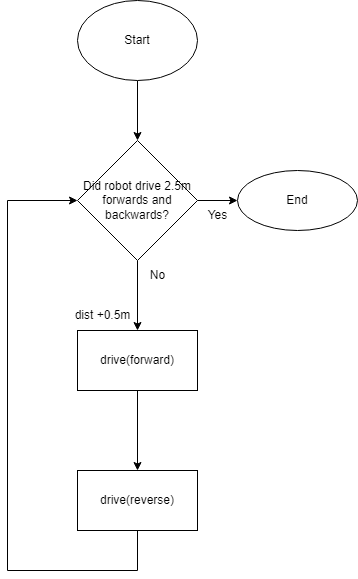

The diagram above was exported from draw.io. Its source (the exported page's mxGraphModel, read from the mxfile embedded in the PNG):
<mxGraphModel dx="1422" dy="754" grid="1" gridSize="10" guides="1" tooltips="1" connect="1" arrows="1" fold="1" page="1" pageScale="1" pageWidth="827" pageHeight="1169" math="0" shadow="0">
  <root>
    <mxCell id="WIyWlLk6GJQsqaUBKTNV-0" />
    <mxCell id="WIyWlLk6GJQsqaUBKTNV-1" parent="WIyWlLk6GJQsqaUBKTNV-0" />
    <mxCell id="Cz6w3ZETnyOtzmWYNawz-5" value="" style="edgeStyle=orthogonalEdgeStyle;rounded=0;orthogonalLoop=1;jettySize=auto;html=1;" parent="WIyWlLk6GJQsqaUBKTNV-1" source="Cz6w3ZETnyOtzmWYNawz-0" target="Cz6w3ZETnyOtzmWYNawz-4" edge="1">
      <mxGeometry relative="1" as="geometry" />
    </mxCell>
    <mxCell id="Cz6w3ZETnyOtzmWYNawz-0" value="Start" style="ellipse;whiteSpace=wrap;html=1;" parent="WIyWlLk6GJQsqaUBKTNV-1" vertex="1">
      <mxGeometry x="240" y="80" width="120" height="80" as="geometry" />
    </mxCell>
    <mxCell id="Cz6w3ZETnyOtzmWYNawz-8" value="" style="edgeStyle=orthogonalEdgeStyle;rounded=0;orthogonalLoop=1;jettySize=auto;html=1;" parent="WIyWlLk6GJQsqaUBKTNV-1" source="Cz6w3ZETnyOtzmWYNawz-4" target="Cz6w3ZETnyOtzmWYNawz-7" edge="1">
      <mxGeometry relative="1" as="geometry" />
    </mxCell>
    <mxCell id="Cz6w3ZETnyOtzmWYNawz-14" value="" style="edgeStyle=orthogonalEdgeStyle;rounded=0;orthogonalLoop=1;jettySize=auto;html=1;" parent="WIyWlLk6GJQsqaUBKTNV-1" source="Cz6w3ZETnyOtzmWYNawz-4" target="Cz6w3ZETnyOtzmWYNawz-13" edge="1">
      <mxGeometry relative="1" as="geometry" />
    </mxCell>
    <mxCell id="Cz6w3ZETnyOtzmWYNawz-4" value="Did robot drive 2.5m forwards and backwards?" style="rhombus;whiteSpace=wrap;html=1;" parent="WIyWlLk6GJQsqaUBKTNV-1" vertex="1">
      <mxGeometry x="240" y="220" width="120" height="120" as="geometry" />
    </mxCell>
    <mxCell id="Cz6w3ZETnyOtzmWYNawz-17" style="edgeStyle=orthogonalEdgeStyle;rounded=0;orthogonalLoop=1;jettySize=auto;html=1;entryX=0.5;entryY=0;entryDx=0;entryDy=0;" parent="WIyWlLk6GJQsqaUBKTNV-1" source="Cz6w3ZETnyOtzmWYNawz-7" target="Cz6w3ZETnyOtzmWYNawz-15" edge="1">
      <mxGeometry relative="1" as="geometry" />
    </mxCell>
    <mxCell id="Cz6w3ZETnyOtzmWYNawz-7" value="drive(forward)" style="whiteSpace=wrap;html=1;" parent="WIyWlLk6GJQsqaUBKTNV-1" vertex="1">
      <mxGeometry x="240" y="410" width="120" height="60" as="geometry" />
    </mxCell>
    <mxCell id="Cz6w3ZETnyOtzmWYNawz-13" value="End" style="ellipse;whiteSpace=wrap;html=1;" parent="WIyWlLk6GJQsqaUBKTNV-1" vertex="1">
      <mxGeometry x="400" y="250" width="120" height="60" as="geometry" />
    </mxCell>
    <mxCell id="Cz6w3ZETnyOtzmWYNawz-23" value="" style="edgeStyle=orthogonalEdgeStyle;rounded=0;orthogonalLoop=1;jettySize=auto;html=1;entryX=0;entryY=0.5;entryDx=0;entryDy=0;" parent="WIyWlLk6GJQsqaUBKTNV-1" source="Cz6w3ZETnyOtzmWYNawz-15" target="Cz6w3ZETnyOtzmWYNawz-4" edge="1">
      <mxGeometry relative="1" as="geometry">
        <mxPoint x="140" y="280" as="targetPoint" />
        <Array as="points">
          <mxPoint x="300" y="650" />
          <mxPoint x="170" y="650" />
          <mxPoint x="170" y="280" />
        </Array>
      </mxGeometry>
    </mxCell>
    <mxCell id="Cz6w3ZETnyOtzmWYNawz-15" value="drive(reverse)" style="whiteSpace=wrap;html=1;" parent="WIyWlLk6GJQsqaUBKTNV-1" vertex="1">
      <mxGeometry x="240" y="550" width="120" height="60" as="geometry" />
    </mxCell>
    <mxCell id="Cz6w3ZETnyOtzmWYNawz-25" value="dist +0.5m" style="text;html=1;align=center;verticalAlign=middle;resizable=0;points=[];autosize=1;strokeColor=none;fillColor=none;" parent="WIyWlLk6GJQsqaUBKTNV-1" vertex="1">
      <mxGeometry x="225" y="380" width="80" height="30" as="geometry" />
    </mxCell>
    <mxCell id="Cz6w3ZETnyOtzmWYNawz-26" value="Yes&lt;br&gt;" style="text;html=1;align=center;verticalAlign=middle;resizable=0;points=[];autosize=1;strokeColor=none;fillColor=none;" parent="WIyWlLk6GJQsqaUBKTNV-1" vertex="1">
      <mxGeometry x="360" y="280" width="40" height="30" as="geometry" />
    </mxCell>
    <mxCell id="Cz6w3ZETnyOtzmWYNawz-27" value="No&lt;br&gt;" style="text;html=1;align=center;verticalAlign=middle;resizable=0;points=[];autosize=1;strokeColor=none;fillColor=none;" parent="WIyWlLk6GJQsqaUBKTNV-1" vertex="1">
      <mxGeometry x="300" y="340" width="40" height="30" as="geometry" />
    </mxCell>
  </root>
</mxGraphModel>